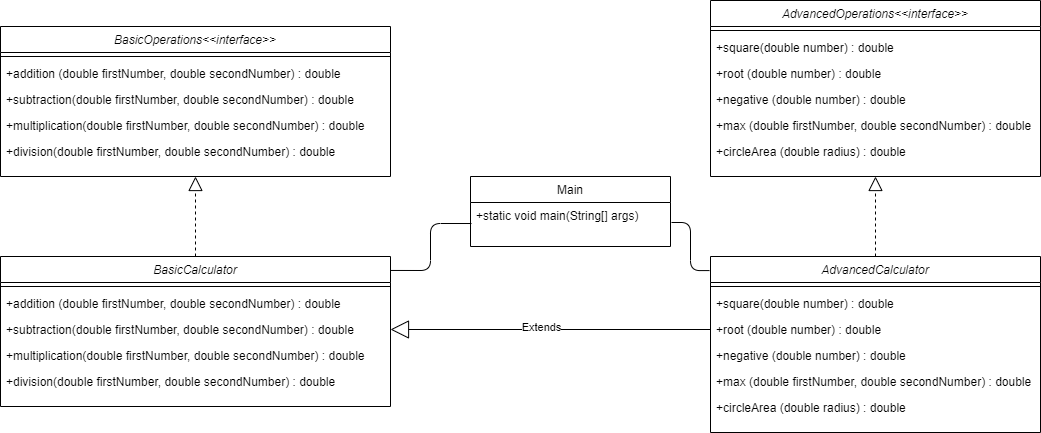

The diagram above was exported from draw.io. Its source (the exported page's mxGraphModel, read from the mxfile embedded in the PNG):
<mxGraphModel dx="1312" dy="1901" grid="1" gridSize="10" guides="1" tooltips="1" connect="1" arrows="1" fold="1" page="1" pageScale="1" pageWidth="827" pageHeight="1169" math="0" shadow="0">
  <root>
    <mxCell id="WIyWlLk6GJQsqaUBKTNV-0" />
    <mxCell id="WIyWlLk6GJQsqaUBKTNV-1" parent="WIyWlLk6GJQsqaUBKTNV-0" />
    <mxCell id="zkfFHV4jXpPFQw0GAbJ--0" value="BasicOperations&lt;&lt;interface&gt;&gt;" style="swimlane;fontStyle=2;align=center;verticalAlign=top;childLayout=stackLayout;horizontal=1;startSize=26;horizontalStack=0;resizeParent=1;resizeLast=0;collapsible=1;marginBottom=0;rounded=0;shadow=0;strokeWidth=1;" parent="WIyWlLk6GJQsqaUBKTNV-1" vertex="1">
      <mxGeometry x="90" y="-170" width="390" height="150" as="geometry">
        <mxRectangle x="230" y="140" width="160" height="26" as="alternateBounds" />
      </mxGeometry>
    </mxCell>
    <mxCell id="zkfFHV4jXpPFQw0GAbJ--4" value="" style="line;html=1;strokeWidth=1;align=left;verticalAlign=middle;spacingTop=-1;spacingLeft=3;spacingRight=3;rotatable=0;labelPosition=right;points=[];portConstraint=eastwest;" parent="zkfFHV4jXpPFQw0GAbJ--0" vertex="1">
      <mxGeometry y="26" width="390" height="8" as="geometry" />
    </mxCell>
    <mxCell id="kbanoWqO49Th3fY9Yq1d-35" value="+addition (double firstNumber, double secondNumber) : double" style="text;align=left;verticalAlign=top;spacingLeft=4;spacingRight=4;overflow=hidden;rotatable=0;points=[[0,0.5],[1,0.5]];portConstraint=eastwest;" parent="zkfFHV4jXpPFQw0GAbJ--0" vertex="1">
      <mxGeometry y="34" width="390" height="26" as="geometry" />
    </mxCell>
    <mxCell id="kbanoWqO49Th3fY9Yq1d-36" value="+subtraction(double firstNumber, double secondNumber) : double" style="text;align=left;verticalAlign=top;spacingLeft=4;spacingRight=4;overflow=hidden;rotatable=0;points=[[0,0.5],[1,0.5]];portConstraint=eastwest;" parent="zkfFHV4jXpPFQw0GAbJ--0" vertex="1">
      <mxGeometry y="60" width="390" height="26" as="geometry" />
    </mxCell>
    <mxCell id="kbanoWqO49Th3fY9Yq1d-37" value="+multiplication(double firstNumber, double secondNumber) : double" style="text;align=left;verticalAlign=top;spacingLeft=4;spacingRight=4;overflow=hidden;rotatable=0;points=[[0,0.5],[1,0.5]];portConstraint=eastwest;" parent="zkfFHV4jXpPFQw0GAbJ--0" vertex="1">
      <mxGeometry y="86" width="390" height="26" as="geometry" />
    </mxCell>
    <mxCell id="kbanoWqO49Th3fY9Yq1d-38" value="+division(double firstNumber, double secondNumber) : double" style="text;align=left;verticalAlign=top;spacingLeft=4;spacingRight=4;overflow=hidden;rotatable=0;points=[[0,0.5],[1,0.5]];portConstraint=eastwest;" parent="zkfFHV4jXpPFQw0GAbJ--0" vertex="1">
      <mxGeometry y="112" width="390" height="26" as="geometry" />
    </mxCell>
    <mxCell id="zkfFHV4jXpPFQw0GAbJ--17" value="Main" style="swimlane;fontStyle=0;align=center;verticalAlign=top;childLayout=stackLayout;horizontal=1;startSize=26;horizontalStack=0;resizeParent=1;resizeLast=0;collapsible=1;marginBottom=0;rounded=0;shadow=0;strokeWidth=1;" parent="WIyWlLk6GJQsqaUBKTNV-1" vertex="1">
      <mxGeometry x="560" y="-20" width="200" height="70" as="geometry">
        <mxRectangle x="550" y="140" width="160" height="26" as="alternateBounds" />
      </mxGeometry>
    </mxCell>
    <mxCell id="zkfFHV4jXpPFQw0GAbJ--19" value="+static void main(String[] args)" style="text;align=left;verticalAlign=top;spacingLeft=4;spacingRight=4;overflow=hidden;rotatable=0;points=[[0,0.5],[1,0.5]];portConstraint=eastwest;rounded=0;shadow=0;html=0;" parent="zkfFHV4jXpPFQw0GAbJ--17" vertex="1">
      <mxGeometry y="26" width="200" height="26" as="geometry" />
    </mxCell>
    <mxCell id="kbanoWqO49Th3fY9Yq1d-6" value="AdvancedCalculator" style="swimlane;fontStyle=2;align=center;verticalAlign=top;childLayout=stackLayout;horizontal=1;startSize=26;horizontalStack=0;resizeParent=1;resizeLast=0;collapsible=1;marginBottom=0;rounded=0;shadow=0;strokeWidth=1;" parent="WIyWlLk6GJQsqaUBKTNV-1" vertex="1">
      <mxGeometry x="800" y="60" width="330" height="176" as="geometry">
        <mxRectangle x="230" y="140" width="160" height="26" as="alternateBounds" />
      </mxGeometry>
    </mxCell>
    <mxCell id="kbanoWqO49Th3fY9Yq1d-11" value="" style="line;html=1;strokeWidth=1;align=left;verticalAlign=middle;spacingTop=-1;spacingLeft=3;spacingRight=3;rotatable=0;labelPosition=right;points=[];portConstraint=eastwest;" parent="kbanoWqO49Th3fY9Yq1d-6" vertex="1">
      <mxGeometry y="26" width="330" height="8" as="geometry" />
    </mxCell>
    <mxCell id="kbanoWqO49Th3fY9Yq1d-7" value="+square(double number) : double" style="text;align=left;verticalAlign=top;spacingLeft=4;spacingRight=4;overflow=hidden;rotatable=0;points=[[0,0.5],[1,0.5]];portConstraint=eastwest;" parent="kbanoWqO49Th3fY9Yq1d-6" vertex="1">
      <mxGeometry y="34" width="330" height="26" as="geometry" />
    </mxCell>
    <mxCell id="kbanoWqO49Th3fY9Yq1d-42" value="+root (double number) : double&#10;" style="text;align=left;verticalAlign=top;spacingLeft=4;spacingRight=4;overflow=hidden;rotatable=0;points=[[0,0.5],[1,0.5]];portConstraint=eastwest;" parent="kbanoWqO49Th3fY9Yq1d-6" vertex="1">
      <mxGeometry y="60" width="330" height="26" as="geometry" />
    </mxCell>
    <mxCell id="kbanoWqO49Th3fY9Yq1d-43" value="+negative (double number) : double" style="text;align=left;verticalAlign=top;spacingLeft=4;spacingRight=4;overflow=hidden;rotatable=0;points=[[0,0.5],[1,0.5]];portConstraint=eastwest;" parent="kbanoWqO49Th3fY9Yq1d-6" vertex="1">
      <mxGeometry y="86" width="330" height="26" as="geometry" />
    </mxCell>
    <mxCell id="kbanoWqO49Th3fY9Yq1d-44" value="+max (double firstNumber, double secondNumber) : double" style="text;align=left;verticalAlign=top;spacingLeft=4;spacingRight=4;overflow=hidden;rotatable=0;points=[[0,0.5],[1,0.5]];portConstraint=eastwest;" parent="kbanoWqO49Th3fY9Yq1d-6" vertex="1">
      <mxGeometry y="112" width="330" height="26" as="geometry" />
    </mxCell>
    <mxCell id="kbanoWqO49Th3fY9Yq1d-45" value="+circleArea (double radius) : double&#10;" style="text;align=left;verticalAlign=top;spacingLeft=4;spacingRight=4;overflow=hidden;rotatable=0;points=[[0,0.5],[1,0.5]];portConstraint=eastwest;" parent="kbanoWqO49Th3fY9Yq1d-6" vertex="1">
      <mxGeometry y="138" width="330" height="26" as="geometry" />
    </mxCell>
    <mxCell id="kbanoWqO49Th3fY9Yq1d-46" value="Extends" style="endArrow=block;endSize=16;endFill=0;html=1;exitX=0;exitY=0.5;exitDx=0;exitDy=0;entryX=1;entryY=0.5;entryDx=0;entryDy=0;" parent="WIyWlLk6GJQsqaUBKTNV-1" source="kbanoWqO49Th3fY9Yq1d-42" target="UgI3L8M4WCrQE_RQb5cl-9" edge="1">
      <mxGeometry x="0.0535" y="-2" width="160" relative="1" as="geometry">
        <mxPoint x="290" y="240" as="sourcePoint" />
        <mxPoint x="300" y="220" as="targetPoint" />
        <Array as="points" />
        <mxPoint as="offset" />
      </mxGeometry>
    </mxCell>
    <mxCell id="kbanoWqO49Th3fY9Yq1d-48" value="" style="endArrow=block;dashed=1;endFill=0;endSize=12;html=1;exitX=0.5;exitY=0;exitDx=0;exitDy=0;entryX=0.5;entryY=1;entryDx=0;entryDy=0;" parent="WIyWlLk6GJQsqaUBKTNV-1" source="kbanoWqO49Th3fY9Yq1d-6" target="UgI3L8M4WCrQE_RQb5cl-13" edge="1">
      <mxGeometry width="160" relative="1" as="geometry">
        <mxPoint x="275" y="230" as="sourcePoint" />
        <mxPoint x="1002.1100000000001" y="-21.996000000000095" as="targetPoint" />
      </mxGeometry>
    </mxCell>
    <mxCell id="kbanoWqO49Th3fY9Yq1d-76" value="" style="endArrow=none;html=1;edgeStyle=orthogonalEdgeStyle;entryX=0.005;entryY=0.808;entryDx=0;entryDy=0;exitX=1;exitY=0.093;exitDx=0;exitDy=0;exitPerimeter=0;entryPerimeter=0;" parent="WIyWlLk6GJQsqaUBKTNV-1" source="UgI3L8M4WCrQE_RQb5cl-6" target="zkfFHV4jXpPFQw0GAbJ--19" edge="1">
      <mxGeometry relative="1" as="geometry">
        <mxPoint x="580" y="170" as="sourcePoint" />
        <mxPoint x="740" y="170" as="targetPoint" />
      </mxGeometry>
    </mxCell>
    <mxCell id="kbanoWqO49Th3fY9Yq1d-79" value="" style="endArrow=none;html=1;edgeStyle=orthogonalEdgeStyle;entryX=1.005;entryY=0.769;entryDx=0;entryDy=0;exitX=-0.003;exitY=0.08;exitDx=0;exitDy=0;exitPerimeter=0;entryPerimeter=0;" parent="WIyWlLk6GJQsqaUBKTNV-1" source="kbanoWqO49Th3fY9Yq1d-6" target="zkfFHV4jXpPFQw0GAbJ--19" edge="1">
      <mxGeometry relative="1" as="geometry">
        <mxPoint x="480.99" y="150.00199999999995" as="sourcePoint" />
        <mxPoint x="570" y="39" as="targetPoint" />
      </mxGeometry>
    </mxCell>
    <mxCell id="UgI3L8M4WCrQE_RQb5cl-6" value="BasicCalculator" style="swimlane;fontStyle=2;align=center;verticalAlign=top;childLayout=stackLayout;horizontal=1;startSize=26;horizontalStack=0;resizeParent=1;resizeLast=0;collapsible=1;marginBottom=0;rounded=0;shadow=0;strokeWidth=1;" vertex="1" parent="WIyWlLk6GJQsqaUBKTNV-1">
      <mxGeometry x="90" y="60" width="390" height="150" as="geometry">
        <mxRectangle x="230" y="140" width="160" height="26" as="alternateBounds" />
      </mxGeometry>
    </mxCell>
    <mxCell id="UgI3L8M4WCrQE_RQb5cl-7" value="" style="line;html=1;strokeWidth=1;align=left;verticalAlign=middle;spacingTop=-1;spacingLeft=3;spacingRight=3;rotatable=0;labelPosition=right;points=[];portConstraint=eastwest;" vertex="1" parent="UgI3L8M4WCrQE_RQb5cl-6">
      <mxGeometry y="26" width="390" height="8" as="geometry" />
    </mxCell>
    <mxCell id="UgI3L8M4WCrQE_RQb5cl-8" value="+addition (double firstNumber, double secondNumber) : double" style="text;align=left;verticalAlign=top;spacingLeft=4;spacingRight=4;overflow=hidden;rotatable=0;points=[[0,0.5],[1,0.5]];portConstraint=eastwest;" vertex="1" parent="UgI3L8M4WCrQE_RQb5cl-6">
      <mxGeometry y="34" width="390" height="26" as="geometry" />
    </mxCell>
    <mxCell id="UgI3L8M4WCrQE_RQb5cl-9" value="+subtraction(double firstNumber, double secondNumber) : double" style="text;align=left;verticalAlign=top;spacingLeft=4;spacingRight=4;overflow=hidden;rotatable=0;points=[[0,0.5],[1,0.5]];portConstraint=eastwest;" vertex="1" parent="UgI3L8M4WCrQE_RQb5cl-6">
      <mxGeometry y="60" width="390" height="26" as="geometry" />
    </mxCell>
    <mxCell id="UgI3L8M4WCrQE_RQb5cl-10" value="+multiplication(double firstNumber, double secondNumber) : double" style="text;align=left;verticalAlign=top;spacingLeft=4;spacingRight=4;overflow=hidden;rotatable=0;points=[[0,0.5],[1,0.5]];portConstraint=eastwest;" vertex="1" parent="UgI3L8M4WCrQE_RQb5cl-6">
      <mxGeometry y="86" width="390" height="26" as="geometry" />
    </mxCell>
    <mxCell id="UgI3L8M4WCrQE_RQb5cl-11" value="+division(double firstNumber, double secondNumber) : double" style="text;align=left;verticalAlign=top;spacingLeft=4;spacingRight=4;overflow=hidden;rotatable=0;points=[[0,0.5],[1,0.5]];portConstraint=eastwest;" vertex="1" parent="UgI3L8M4WCrQE_RQb5cl-6">
      <mxGeometry y="112" width="390" height="26" as="geometry" />
    </mxCell>
    <mxCell id="UgI3L8M4WCrQE_RQb5cl-12" value="" style="endArrow=block;dashed=1;endFill=0;endSize=12;html=1;exitX=0.5;exitY=0;exitDx=0;exitDy=0;entryX=0.5;entryY=1;entryDx=0;entryDy=0;" edge="1" parent="WIyWlLk6GJQsqaUBKTNV-1" source="UgI3L8M4WCrQE_RQb5cl-6" target="zkfFHV4jXpPFQw0GAbJ--0">
      <mxGeometry width="160" relative="1" as="geometry">
        <mxPoint x="284.5" y="-60" as="sourcePoint" />
        <mxPoint x="310" y="-20" as="targetPoint" />
      </mxGeometry>
    </mxCell>
    <mxCell id="UgI3L8M4WCrQE_RQb5cl-13" value="AdvancedOperations&lt;&lt;interface&gt;&gt;" style="swimlane;fontStyle=2;align=center;verticalAlign=top;childLayout=stackLayout;horizontal=1;startSize=26;horizontalStack=0;resizeParent=1;resizeLast=0;collapsible=1;marginBottom=0;rounded=0;shadow=0;strokeWidth=1;" vertex="1" parent="WIyWlLk6GJQsqaUBKTNV-1">
      <mxGeometry x="800" y="-196" width="330" height="176" as="geometry">
        <mxRectangle x="230" y="140" width="160" height="26" as="alternateBounds" />
      </mxGeometry>
    </mxCell>
    <mxCell id="UgI3L8M4WCrQE_RQb5cl-14" value="" style="line;html=1;strokeWidth=1;align=left;verticalAlign=middle;spacingTop=-1;spacingLeft=3;spacingRight=3;rotatable=0;labelPosition=right;points=[];portConstraint=eastwest;" vertex="1" parent="UgI3L8M4WCrQE_RQb5cl-13">
      <mxGeometry y="26" width="330" height="8" as="geometry" />
    </mxCell>
    <mxCell id="UgI3L8M4WCrQE_RQb5cl-15" value="+square(double number) : double" style="text;align=left;verticalAlign=top;spacingLeft=4;spacingRight=4;overflow=hidden;rotatable=0;points=[[0,0.5],[1,0.5]];portConstraint=eastwest;" vertex="1" parent="UgI3L8M4WCrQE_RQb5cl-13">
      <mxGeometry y="34" width="330" height="26" as="geometry" />
    </mxCell>
    <mxCell id="UgI3L8M4WCrQE_RQb5cl-16" value="+root (double number) : double&#10;" style="text;align=left;verticalAlign=top;spacingLeft=4;spacingRight=4;overflow=hidden;rotatable=0;points=[[0,0.5],[1,0.5]];portConstraint=eastwest;" vertex="1" parent="UgI3L8M4WCrQE_RQb5cl-13">
      <mxGeometry y="60" width="330" height="26" as="geometry" />
    </mxCell>
    <mxCell id="UgI3L8M4WCrQE_RQb5cl-17" value="+negative (double number) : double" style="text;align=left;verticalAlign=top;spacingLeft=4;spacingRight=4;overflow=hidden;rotatable=0;points=[[0,0.5],[1,0.5]];portConstraint=eastwest;" vertex="1" parent="UgI3L8M4WCrQE_RQb5cl-13">
      <mxGeometry y="86" width="330" height="26" as="geometry" />
    </mxCell>
    <mxCell id="UgI3L8M4WCrQE_RQb5cl-18" value="+max (double firstNumber, double secondNumber) : double" style="text;align=left;verticalAlign=top;spacingLeft=4;spacingRight=4;overflow=hidden;rotatable=0;points=[[0,0.5],[1,0.5]];portConstraint=eastwest;" vertex="1" parent="UgI3L8M4WCrQE_RQb5cl-13">
      <mxGeometry y="112" width="330" height="26" as="geometry" />
    </mxCell>
    <mxCell id="UgI3L8M4WCrQE_RQb5cl-19" value="+circleArea (double radius) : double&#10;" style="text;align=left;verticalAlign=top;spacingLeft=4;spacingRight=4;overflow=hidden;rotatable=0;points=[[0,0.5],[1,0.5]];portConstraint=eastwest;" vertex="1" parent="UgI3L8M4WCrQE_RQb5cl-13">
      <mxGeometry y="138" width="330" height="26" as="geometry" />
    </mxCell>
  </root>
</mxGraphModel>